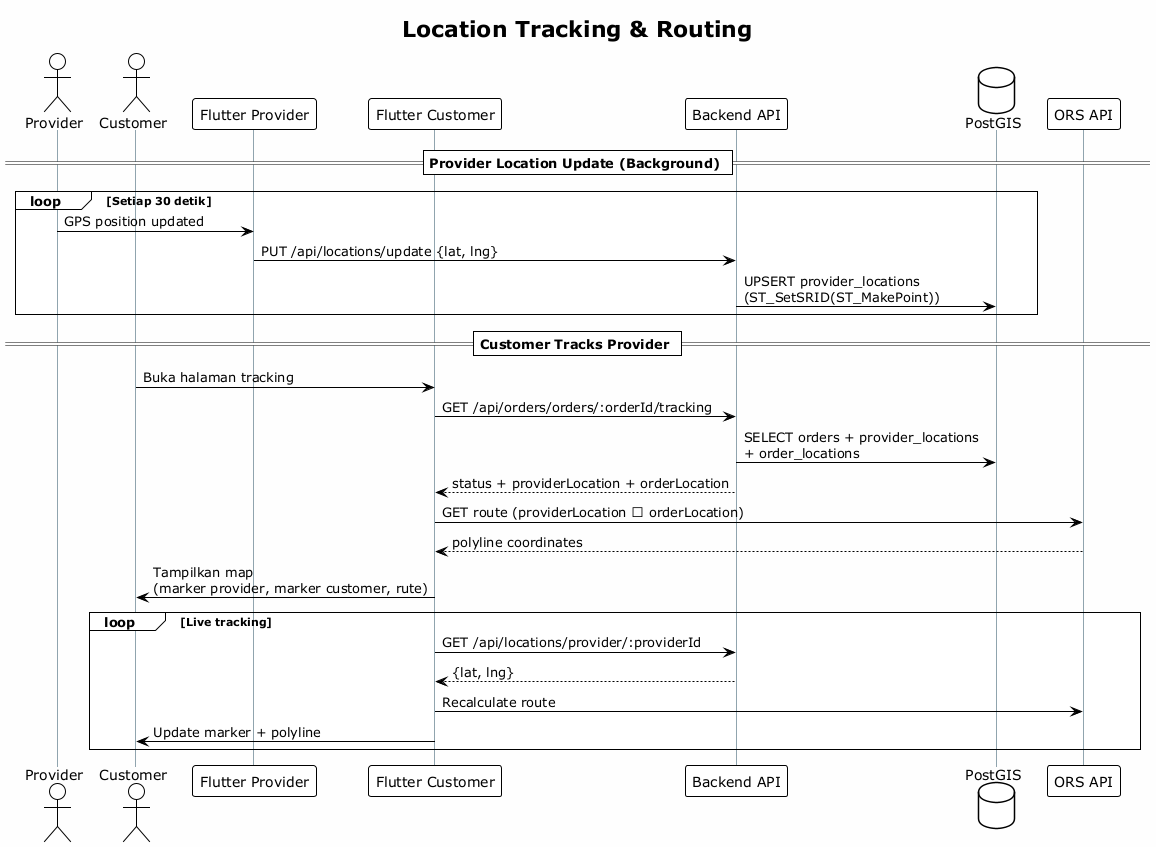

The diagram above was rendered by PlantUML. Its source (embedded in the PNG):
@startuml Location Tracking - Sequence Diagram
!theme plain
title Location Tracking & Routing
skinparam backgroundColor #FEFEFE
skinparam sequenceLifeLineBorderColor #90A4AE

actor "Provider" as P
actor "Customer" as C
participant "Flutter Provider" as FP
participant "Flutter Customer" as FC
participant "Backend API" as B
database "PostGIS" as DB
participant "ORS API" as ORS

== Provider Location Update (Background) ==
loop Setiap 30 detik
  P -> FP : GPS position updated
  FP -> B : PUT /api/locations/update {lat, lng}
  B -> DB : UPSERT provider_locations\n(ST_SetSRID(ST_MakePoint))
end

== Customer Tracks Provider ==
C -> FC : Buka halaman tracking
FC -> B : GET /api/orders/orders/:orderId/tracking
B -> DB : SELECT orders + provider_locations\n+ order_locations
B --> FC : status + providerLocation + orderLocation

FC -> ORS : GET route (providerLocation → orderLocation)
ORS --> FC : polyline coordinates
FC -> C : Tampilkan map\n(marker provider, marker customer, rute)

loop Live tracking
  FC -> B : GET /api/locations/provider/:providerId
  B --> FC : {lat, lng}
  FC -> ORS : Recalculate route
  FC -> C : Update marker + polyline
end

@enduml